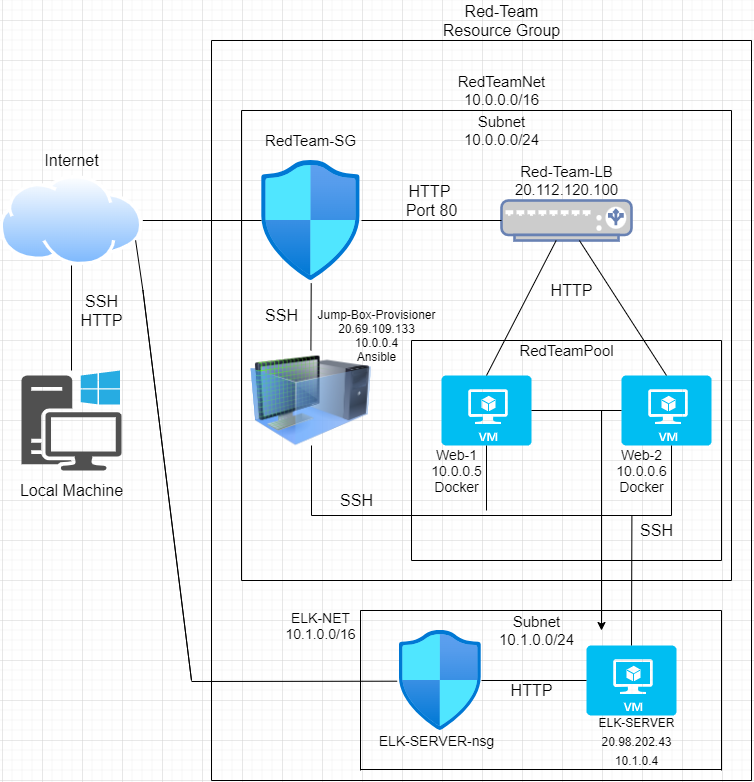

The diagram above was exported from draw.io. Its source (the exported page's mxGraphModel, read from the mxfile embedded in the PNG):
<mxGraphModel dx="1209" dy="619" grid="1" gridSize="10" guides="1" tooltips="1" connect="1" arrows="1" fold="1" page="1" pageScale="1" pageWidth="850" pageHeight="1100" math="0" shadow="0">
  <root>
    <mxCell id="0" />
    <mxCell id="1" parent="0" />
    <mxCell id="VkDr74a8w0lbYIr59Jtv-2" style="edgeStyle=orthogonalEdgeStyle;rounded=0;orthogonalLoop=1;jettySize=auto;html=1;startArrow=none;" parent="1" source="VkDr74a8w0lbYIr59Jtv-10" edge="1">
      <mxGeometry relative="1" as="geometry">
        <mxPoint x="420" y="520" as="targetPoint" />
        <Array as="points">
          <mxPoint x="420" y="520" />
        </Array>
      </mxGeometry>
    </mxCell>
    <mxCell id="VkDr74a8w0lbYIr59Jtv-1" value="" style="pointerEvents=1;shadow=0;dashed=0;html=1;strokeColor=none;fillColor=#505050;labelPosition=center;verticalLabelPosition=bottom;verticalAlign=top;outlineConnect=0;align=center;shape=mxgraph.office.devices.workstation_pc;" parent="1" vertex="1">
      <mxGeometry x="100" y="670" width="100" height="100" as="geometry" />
    </mxCell>
    <mxCell id="VkDr74a8w0lbYIr59Jtv-11" value="" style="fontColor=#0066CC;verticalAlign=top;verticalLabelPosition=bottom;labelPosition=center;align=center;html=1;outlineConnect=0;fillColor=#CCCCCC;strokeColor=#6881B3;gradientColor=none;gradientDirection=north;strokeWidth=2;shape=mxgraph.networks.load_balancer;" parent="1" vertex="1">
      <mxGeometry x="580" y="500" width="130" height="40" as="geometry" />
    </mxCell>
    <mxCell id="VkDr74a8w0lbYIr59Jtv-12" value="" style="verticalLabelPosition=bottom;html=1;verticalAlign=top;align=center;strokeColor=none;fillColor=#00BEF2;shape=mxgraph.azure.virtual_machine;" parent="1" vertex="1">
      <mxGeometry x="520" y="675" width="90" height="70" as="geometry" />
    </mxCell>
    <mxCell id="VkDr74a8w0lbYIr59Jtv-13" value="" style="verticalLabelPosition=bottom;html=1;verticalAlign=top;align=center;strokeColor=none;fillColor=#00BEF2;shape=mxgraph.azure.virtual_machine;" parent="1" vertex="1">
      <mxGeometry x="700" y="675" width="90" height="70" as="geometry" />
    </mxCell>
    <mxCell id="VkDr74a8w0lbYIr59Jtv-14" value="" style="image;html=1;image=img/lib/clip_art/computers/Virtual_Machine_128x128.png" parent="1" vertex="1">
      <mxGeometry x="329.11" y="650" width="120.59" height="100" as="geometry" />
    </mxCell>
    <mxCell id="VkDr74a8w0lbYIr59Jtv-3" value="" style="aspect=fixed;perimeter=ellipsePerimeter;html=1;align=center;shadow=0;dashed=0;spacingTop=3;image;image=img/lib/active_directory/internet_cloud.svg;" parent="1" vertex="1">
      <mxGeometry x="78.58" y="475" width="142.85" height="90" as="geometry" />
    </mxCell>
    <mxCell id="VkDr74a8w0lbYIr59Jtv-15" value="" style="edgeStyle=orthogonalEdgeStyle;rounded=0;orthogonalLoop=1;jettySize=auto;html=1;endArrow=none;" parent="1" source="VkDr74a8w0lbYIr59Jtv-1" target="VkDr74a8w0lbYIr59Jtv-3" edge="1">
      <mxGeometry relative="1" as="geometry">
        <mxPoint x="420" y="520" as="targetPoint" />
        <mxPoint x="150" y="670" as="sourcePoint" />
        <Array as="points" />
      </mxGeometry>
    </mxCell>
    <mxCell id="VkDr74a8w0lbYIr59Jtv-10" value="" style="aspect=fixed;html=1;points=[];align=center;image;fontSize=12;image=img/lib/azure2/networking/Network_Security_Groups.svg;" parent="1" vertex="1">
      <mxGeometry x="340" y="460" width="98.82" height="120" as="geometry" />
    </mxCell>
    <mxCell id="VkDr74a8w0lbYIr59Jtv-16" value="" style="edgeStyle=orthogonalEdgeStyle;rounded=0;orthogonalLoop=1;jettySize=auto;html=1;startArrow=none;endArrow=none;" parent="1" source="VkDr74a8w0lbYIr59Jtv-3" target="VkDr74a8w0lbYIr59Jtv-10" edge="1">
      <mxGeometry relative="1" as="geometry">
        <mxPoint x="420" y="520" as="targetPoint" />
        <mxPoint x="221.42999999999984" y="520" as="sourcePoint" />
        <Array as="points">
          <mxPoint x="280" y="520" />
          <mxPoint x="280" y="520" />
        </Array>
      </mxGeometry>
    </mxCell>
    <mxCell id="VkDr74a8w0lbYIr59Jtv-27" value="" style="endArrow=none;html=1;exitX=0.5;exitY=0;exitDx=0;exitDy=0;exitPerimeter=0;" parent="1" source="VkDr74a8w0lbYIr59Jtv-12" target="VkDr74a8w0lbYIr59Jtv-11" edge="1">
      <mxGeometry width="50" height="50" relative="1" as="geometry">
        <mxPoint x="580" y="670" as="sourcePoint" />
        <mxPoint x="600" y="560" as="targetPoint" />
        <Array as="points" />
      </mxGeometry>
    </mxCell>
    <mxCell id="VkDr74a8w0lbYIr59Jtv-28" value="" style="endArrow=none;html=1;exitX=0.5;exitY=0;exitDx=0;exitDy=0;exitPerimeter=0;" parent="1" source="VkDr74a8w0lbYIr59Jtv-13" target="VkDr74a8w0lbYIr59Jtv-11" edge="1">
      <mxGeometry width="50" height="50" relative="1" as="geometry">
        <mxPoint x="690" y="640" as="sourcePoint" />
        <mxPoint x="740" y="590" as="targetPoint" />
      </mxGeometry>
    </mxCell>
    <mxCell id="VkDr74a8w0lbYIr59Jtv-30" value="Local Machine" style="text;html=1;resizable=0;autosize=1;align=center;verticalAlign=middle;points=[];fillColor=none;strokeColor=none;rounded=0;fontSize=16;" parent="1" vertex="1">
      <mxGeometry x="90" y="780" width="120" height="20" as="geometry" />
    </mxCell>
    <mxCell id="VkDr74a8w0lbYIr59Jtv-31" value="Internet" style="text;html=1;resizable=0;autosize=1;align=center;verticalAlign=middle;points=[];fillColor=none;strokeColor=none;rounded=0;fontSize=16;" parent="1" vertex="1">
      <mxGeometry x="115" y="450" width="70" height="20" as="geometry" />
    </mxCell>
    <mxCell id="57-1lbMTZNW_dOSISrxO-1" value="" style="endArrow=none;html=1;rounded=0;entryX=0.503;entryY=1.022;entryDx=0;entryDy=0;entryPerimeter=0;exitX=0.5;exitY=0;exitDx=0;exitDy=0;" parent="1" source="VkDr74a8w0lbYIr59Jtv-14" target="VkDr74a8w0lbYIr59Jtv-10" edge="1">
      <mxGeometry width="50" height="50" relative="1" as="geometry">
        <mxPoint x="400" y="660" as="sourcePoint" />
        <mxPoint x="450" y="610" as="targetPoint" />
      </mxGeometry>
    </mxCell>
    <mxCell id="57-1lbMTZNW_dOSISrxO-2" value="" style="endArrow=none;html=1;rounded=0;entryX=0;entryY=0.5;entryDx=0;entryDy=0;entryPerimeter=0;" parent="1" target="VkDr74a8w0lbYIr59Jtv-11" edge="1">
      <mxGeometry width="50" height="50" relative="1" as="geometry">
        <mxPoint x="440" y="520" as="sourcePoint" />
        <mxPoint x="520" y="500" as="targetPoint" />
      </mxGeometry>
    </mxCell>
    <mxCell id="57-1lbMTZNW_dOSISrxO-3" value="" style="endArrow=none;html=1;rounded=0;exitX=0.5;exitY=1;exitDx=0;exitDy=0;exitPerimeter=0;" parent="1" source="VkDr74a8w0lbYIr59Jtv-12" edge="1">
      <mxGeometry width="50" height="50" relative="1" as="geometry">
        <mxPoint x="400" y="660" as="sourcePoint" />
        <mxPoint x="565" y="810" as="targetPoint" />
      </mxGeometry>
    </mxCell>
    <mxCell id="57-1lbMTZNW_dOSISrxO-4" value="" style="shape=partialRectangle;whiteSpace=wrap;html=1;bottom=1;right=1;left=1;top=0;fillColor=none;routingCenterX=-0.5;" parent="1" vertex="1">
      <mxGeometry x="390" y="745" width="360" height="70" as="geometry" />
    </mxCell>
    <mxCell id="57-1lbMTZNW_dOSISrxO-13" value="" style="endArrow=none;html=1;rounded=0;" parent="1" edge="1">
      <mxGeometry width="50" height="50" relative="1" as="geometry">
        <mxPoint x="490" y="860" as="sourcePoint" />
        <mxPoint x="490" y="640" as="targetPoint" />
      </mxGeometry>
    </mxCell>
    <mxCell id="57-1lbMTZNW_dOSISrxO-15" value="" style="endArrow=none;html=1;rounded=0;" parent="1" edge="1">
      <mxGeometry width="50" height="50" relative="1" as="geometry">
        <mxPoint x="490" y="640" as="sourcePoint" />
        <mxPoint x="800" y="640" as="targetPoint" />
      </mxGeometry>
    </mxCell>
    <mxCell id="57-1lbMTZNW_dOSISrxO-16" value="" style="endArrow=none;html=1;rounded=0;" parent="1" edge="1">
      <mxGeometry width="50" height="50" relative="1" as="geometry">
        <mxPoint x="490" y="860" as="sourcePoint" />
        <mxPoint x="800" y="860" as="targetPoint" />
      </mxGeometry>
    </mxCell>
    <mxCell id="57-1lbMTZNW_dOSISrxO-17" value="" style="endArrow=none;html=1;rounded=0;" parent="1" edge="1">
      <mxGeometry width="50" height="50" relative="1" as="geometry">
        <mxPoint x="800" y="860" as="sourcePoint" />
        <mxPoint x="800" y="640" as="targetPoint" />
      </mxGeometry>
    </mxCell>
    <mxCell id="57-1lbMTZNW_dOSISrxO-18" value="Jump-Box-Provisioner&lt;br&gt;20.69.109.133&lt;br style=&quot;font-size: 12px&quot;&gt;10.0.0.4&lt;br&gt;Ansible" style="text;html=1;resizable=0;autosize=1;align=center;verticalAlign=middle;points=[];fillColor=none;strokeColor=none;rounded=0;fontSize=12;" parent="1" vertex="1">
      <mxGeometry x="390" y="605" width="130" height="60" as="geometry" />
    </mxCell>
    <mxCell id="57-1lbMTZNW_dOSISrxO-19" value="RedTeam-SG" style="text;html=1;resizable=0;autosize=1;align=center;verticalAlign=middle;points=[];fillColor=none;strokeColor=none;rounded=0;fontSize=15;" parent="1" vertex="1">
      <mxGeometry x="334.41" y="430" width="110" height="20" as="geometry" />
    </mxCell>
    <mxCell id="57-1lbMTZNW_dOSISrxO-20" value="Red-Team-LB&lt;br&gt;20.112.120.100" style="text;html=1;resizable=0;autosize=1;align=center;verticalAlign=middle;points=[];fillColor=none;strokeColor=none;rounded=0;fontSize=15;" parent="1" vertex="1">
      <mxGeometry x="585" y="460" width="120" height="40" as="geometry" />
    </mxCell>
    <mxCell id="57-1lbMTZNW_dOSISrxO-21" value="Web-1&lt;br style=&quot;font-size: 14px;&quot;&gt;10.0.0.5&lt;br style=&quot;font-size: 14px;&quot;&gt;Docker" style="text;html=1;resizable=0;autosize=1;align=center;verticalAlign=middle;points=[];fillColor=none;strokeColor=none;rounded=0;fontSize=14;" parent="1" vertex="1">
      <mxGeometry x="500" y="740" width="70" height="60" as="geometry" />
    </mxCell>
    <mxCell id="57-1lbMTZNW_dOSISrxO-22" value="Web-2&lt;br style=&quot;font-size: 14px;&quot;&gt;10.0.0.6&lt;br style=&quot;font-size: 14px;&quot;&gt;Docker" style="text;html=1;resizable=0;autosize=1;align=center;verticalAlign=middle;points=[];fillColor=none;strokeColor=none;rounded=0;fontSize=14;" parent="1" vertex="1">
      <mxGeometry x="685" y="740" width="70" height="60" as="geometry" />
    </mxCell>
    <mxCell id="57-1lbMTZNW_dOSISrxO-23" value="RedTeamPool" style="text;html=1;resizable=0;autosize=1;align=center;verticalAlign=middle;points=[];fillColor=none;strokeColor=none;rounded=0;fontSize=15;" parent="1" vertex="1">
      <mxGeometry x="590" y="640" width="110" height="20" as="geometry" />
    </mxCell>
    <mxCell id="57-1lbMTZNW_dOSISrxO-24" value="" style="endArrow=none;html=1;rounded=0;fontSize=12;" parent="1" edge="1">
      <mxGeometry width="50" height="50" relative="1" as="geometry">
        <mxPoint x="320" y="880" as="sourcePoint" />
        <mxPoint x="320" y="410" as="targetPoint" />
      </mxGeometry>
    </mxCell>
    <mxCell id="57-1lbMTZNW_dOSISrxO-25" value="" style="endArrow=none;html=1;rounded=0;fontSize=12;" parent="1" edge="1">
      <mxGeometry width="50" height="50" relative="1" as="geometry">
        <mxPoint x="810" y="880" as="sourcePoint" />
        <mxPoint x="810" y="410" as="targetPoint" />
      </mxGeometry>
    </mxCell>
    <mxCell id="57-1lbMTZNW_dOSISrxO-26" value="" style="endArrow=none;html=1;rounded=0;fontSize=12;" parent="1" edge="1">
      <mxGeometry width="50" height="50" relative="1" as="geometry">
        <mxPoint x="320" y="410" as="sourcePoint" />
        <mxPoint x="810" y="410" as="targetPoint" />
      </mxGeometry>
    </mxCell>
    <mxCell id="57-1lbMTZNW_dOSISrxO-27" value="" style="endArrow=none;html=1;rounded=0;fontSize=12;" parent="1" edge="1">
      <mxGeometry width="50" height="50" relative="1" as="geometry">
        <mxPoint x="320" y="880" as="sourcePoint" />
        <mxPoint x="810" y="880" as="targetPoint" />
      </mxGeometry>
    </mxCell>
    <mxCell id="57-1lbMTZNW_dOSISrxO-28" value="RedTeamNet&lt;br style=&quot;font-size: 15px;&quot;&gt;10.0.0.0/16" style="text;html=1;resizable=0;autosize=1;align=center;verticalAlign=middle;points=[];fillColor=none;strokeColor=none;rounded=0;fontSize=15;" parent="1" vertex="1">
      <mxGeometry x="530" y="370" width="100" height="40" as="geometry" />
    </mxCell>
    <mxCell id="57-1lbMTZNW_dOSISrxO-29" value="Subnet&lt;br&gt;10.0.0.0/24" style="text;html=1;resizable=0;autosize=1;align=center;verticalAlign=middle;points=[];fillColor=none;strokeColor=none;rounded=0;fontSize=15;" parent="1" vertex="1">
      <mxGeometry x="535" y="410" width="90" height="40" as="geometry" />
    </mxCell>
    <mxCell id="57-1lbMTZNW_dOSISrxO-30" value="" style="endArrow=none;html=1;rounded=0;fontSize=14;" parent="1" edge="1">
      <mxGeometry width="50" height="50" relative="1" as="geometry">
        <mxPoint x="290" y="1080" as="sourcePoint" />
        <mxPoint x="290" y="340" as="targetPoint" />
      </mxGeometry>
    </mxCell>
    <mxCell id="57-1lbMTZNW_dOSISrxO-31" value="" style="endArrow=none;html=1;rounded=0;fontSize=14;" parent="1" edge="1">
      <mxGeometry width="50" height="50" relative="1" as="geometry">
        <mxPoint x="830" y="1080" as="sourcePoint" />
        <mxPoint x="830" y="340" as="targetPoint" />
      </mxGeometry>
    </mxCell>
    <mxCell id="57-1lbMTZNW_dOSISrxO-32" value="" style="endArrow=none;html=1;rounded=0;fontSize=14;" parent="1" edge="1">
      <mxGeometry width="50" height="50" relative="1" as="geometry">
        <mxPoint x="290" y="340" as="sourcePoint" />
        <mxPoint x="830" y="340" as="targetPoint" />
      </mxGeometry>
    </mxCell>
    <mxCell id="57-1lbMTZNW_dOSISrxO-33" value="" style="endArrow=none;html=1;rounded=0;fontSize=14;" parent="1" edge="1">
      <mxGeometry width="50" height="50" relative="1" as="geometry">
        <mxPoint x="290" y="1080" as="sourcePoint" />
        <mxPoint x="830" y="1080" as="targetPoint" />
      </mxGeometry>
    </mxCell>
    <mxCell id="57-1lbMTZNW_dOSISrxO-34" value="Red-Team&lt;br style=&quot;font-size: 16px;&quot;&gt;Resource Group" style="text;html=1;resizable=0;autosize=1;align=center;verticalAlign=middle;points=[];fillColor=none;strokeColor=none;rounded=0;fontSize=16;" parent="1" vertex="1">
      <mxGeometry x="515" y="300" width="130" height="40" as="geometry" />
    </mxCell>
    <mxCell id="57-1lbMTZNW_dOSISrxO-35" value="SSH&lt;br&gt;HTTP" style="text;html=1;resizable=0;autosize=1;align=center;verticalAlign=middle;points=[];fillColor=none;strokeColor=none;rounded=0;fontSize=16;" parent="1" vertex="1">
      <mxGeometry x="150" y="590" width="60" height="40" as="geometry" />
    </mxCell>
    <mxCell id="57-1lbMTZNW_dOSISrxO-36" value="HTTP&amp;nbsp;&lt;br&gt;Port 80" style="text;html=1;resizable=0;autosize=1;align=center;verticalAlign=middle;points=[];fillColor=none;strokeColor=none;rounded=0;fontSize=16;" parent="1" vertex="1">
      <mxGeometry x="475" y="480" width="70" height="40" as="geometry" />
    </mxCell>
    <mxCell id="57-1lbMTZNW_dOSISrxO-37" value="SSH" style="text;html=1;resizable=0;autosize=1;align=center;verticalAlign=middle;points=[];fillColor=none;strokeColor=none;rounded=0;fontSize=16;" parent="1" vertex="1">
      <mxGeometry x="409.99999999999994" y="790" width="50" height="20" as="geometry" />
    </mxCell>
    <mxCell id="57-1lbMTZNW_dOSISrxO-39" value="HTTP" style="text;html=1;resizable=0;autosize=1;align=center;verticalAlign=middle;points=[];fillColor=none;strokeColor=none;rounded=0;fontSize=16;" parent="1" vertex="1">
      <mxGeometry x="620" y="580" width="60" height="20" as="geometry" />
    </mxCell>
    <mxCell id="57-1lbMTZNW_dOSISrxO-40" value="SSH" style="text;html=1;resizable=0;autosize=1;align=center;verticalAlign=middle;points=[];fillColor=none;strokeColor=none;rounded=0;fontSize=16;" parent="1" vertex="1">
      <mxGeometry x="335" y="605" width="50" height="20" as="geometry" />
    </mxCell>
    <mxCell id="DR0KGL3iuvOvgl05NeXh-1" value="" style="aspect=fixed;html=1;points=[];align=center;image;fontSize=12;image=img/lib/azure2/networking/Network_Security_Groups.svg;" vertex="1" parent="1">
      <mxGeometry x="477.65" y="930" width="82.35" height="100" as="geometry" />
    </mxCell>
    <mxCell id="DR0KGL3iuvOvgl05NeXh-2" value="" style="verticalLabelPosition=bottom;html=1;verticalAlign=top;align=center;strokeColor=none;fillColor=#00BEF2;shape=mxgraph.azure.virtual_machine;" vertex="1" parent="1">
      <mxGeometry x="665" y="945" width="90" height="70" as="geometry" />
    </mxCell>
    <mxCell id="DR0KGL3iuvOvgl05NeXh-3" value="" style="endArrow=none;html=1;rounded=0;entryX=0;entryY=0.5;entryDx=0;entryDy=0;entryPerimeter=0;" edge="1" parent="1" target="DR0KGL3iuvOvgl05NeXh-2">
      <mxGeometry width="50" height="50" relative="1" as="geometry">
        <mxPoint x="560" y="980" as="sourcePoint" />
        <mxPoint x="610" y="945" as="targetPoint" />
      </mxGeometry>
    </mxCell>
    <mxCell id="DR0KGL3iuvOvgl05NeXh-4" value="" style="endArrow=none;html=1;rounded=0;entryX=1;entryY=0.75;entryDx=0;entryDy=0;" edge="1" parent="1" target="VkDr74a8w0lbYIr59Jtv-3">
      <mxGeometry width="50" height="50" relative="1" as="geometry">
        <mxPoint x="221.43" y="590" as="sourcePoint" />
        <mxPoint x="271.43" y="540" as="targetPoint" />
        <Array as="points">
          <mxPoint x="270" y="980" />
          <mxPoint x="221.43" y="590" />
        </Array>
      </mxGeometry>
    </mxCell>
    <mxCell id="DR0KGL3iuvOvgl05NeXh-5" value="" style="endArrow=none;html=1;rounded=0;entryX=-0.024;entryY=0.507;entryDx=0;entryDy=0;entryPerimeter=0;" edge="1" parent="1" target="DR0KGL3iuvOvgl05NeXh-1">
      <mxGeometry width="50" height="50" relative="1" as="geometry">
        <mxPoint x="270" y="981" as="sourcePoint" />
        <mxPoint x="334.40999999999997" y="940" as="targetPoint" />
      </mxGeometry>
    </mxCell>
    <mxCell id="DR0KGL3iuvOvgl05NeXh-6" value="" style="endArrow=none;html=1;rounded=0;" edge="1" parent="1">
      <mxGeometry width="50" height="50" relative="1" as="geometry">
        <mxPoint x="439" y="1070" as="sourcePoint" />
        <mxPoint x="439" y="910" as="targetPoint" />
      </mxGeometry>
    </mxCell>
    <mxCell id="DR0KGL3iuvOvgl05NeXh-7" value="" style="endArrow=none;html=1;rounded=0;" edge="1" parent="1">
      <mxGeometry width="50" height="50" relative="1" as="geometry">
        <mxPoint x="800" y="1070" as="sourcePoint" />
        <mxPoint x="800" y="910" as="targetPoint" />
      </mxGeometry>
    </mxCell>
    <mxCell id="DR0KGL3iuvOvgl05NeXh-8" value="" style="endArrow=none;html=1;rounded=0;" edge="1" parent="1">
      <mxGeometry width="50" height="50" relative="1" as="geometry">
        <mxPoint x="438.82" y="910" as="sourcePoint" />
        <mxPoint x="800" y="910" as="targetPoint" />
      </mxGeometry>
    </mxCell>
    <mxCell id="DR0KGL3iuvOvgl05NeXh-9" value="" style="endArrow=none;html=1;rounded=0;" edge="1" parent="1">
      <mxGeometry width="50" height="50" relative="1" as="geometry">
        <mxPoint x="438.82" y="1069" as="sourcePoint" />
        <mxPoint x="800" y="1069" as="targetPoint" />
      </mxGeometry>
    </mxCell>
    <mxCell id="DR0KGL3iuvOvgl05NeXh-10" value="" style="endArrow=none;html=1;rounded=0;exitX=0.5;exitY=0;exitDx=0;exitDy=0;exitPerimeter=0;entryX=0.89;entryY=1.005;entryDx=0;entryDy=0;entryPerimeter=0;" edge="1" parent="1" source="DR0KGL3iuvOvgl05NeXh-2" target="57-1lbMTZNW_dOSISrxO-4">
      <mxGeometry width="50" height="50" relative="1" as="geometry">
        <mxPoint x="685" y="865" as="sourcePoint" />
        <mxPoint x="710" y="820" as="targetPoint" />
      </mxGeometry>
    </mxCell>
    <mxCell id="DR0KGL3iuvOvgl05NeXh-11" value="" style="endArrow=none;html=1;rounded=0;entryX=0;entryY=0.5;entryDx=0;entryDy=0;entryPerimeter=0;exitX=1;exitY=0.5;exitDx=0;exitDy=0;exitPerimeter=0;" edge="1" parent="1" source="VkDr74a8w0lbYIr59Jtv-12" target="VkDr74a8w0lbYIr59Jtv-13">
      <mxGeometry width="50" height="50" relative="1" as="geometry">
        <mxPoint x="610" y="715" as="sourcePoint" />
        <mxPoint x="660" y="665" as="targetPoint" />
      </mxGeometry>
    </mxCell>
    <mxCell id="DR0KGL3iuvOvgl05NeXh-12" value="" style="endArrow=classic;html=1;rounded=0;" edge="1" parent="1">
      <mxGeometry width="50" height="50" relative="1" as="geometry">
        <mxPoint x="680" y="710" as="sourcePoint" />
        <mxPoint x="680" y="930" as="targetPoint" />
      </mxGeometry>
    </mxCell>
    <mxCell id="DR0KGL3iuvOvgl05NeXh-13" value="&lt;font style=&quot;font-size: 16px&quot;&gt;SSH&lt;/font&gt;" style="text;html=1;resizable=0;autosize=1;align=center;verticalAlign=middle;points=[];fillColor=none;strokeColor=none;rounded=0;" vertex="1" parent="1">
      <mxGeometry x="710" y="820" width="50" height="20" as="geometry" />
    </mxCell>
    <mxCell id="DR0KGL3iuvOvgl05NeXh-14" value="&lt;font style=&quot;font-size: 12px&quot;&gt;ELK-SERVER&lt;br&gt;&lt;font style=&quot;font-size: 12px&quot;&gt;20.98&lt;/font&gt;.202.43&lt;br&gt;10.1.0.4&lt;br&gt;&lt;/font&gt;" style="text;html=1;resizable=0;autosize=1;align=center;verticalAlign=middle;points=[];fillColor=none;strokeColor=none;rounded=0;fontSize=16;" vertex="1" parent="1">
      <mxGeometry x="670" y="1005" width="90" height="70" as="geometry" />
    </mxCell>
    <mxCell id="DR0KGL3iuvOvgl05NeXh-15" value="&lt;font style=&quot;font-size: 14px&quot;&gt;ELK-SERVER-nsg&lt;/font&gt;" style="text;html=1;resizable=0;autosize=1;align=center;verticalAlign=middle;points=[];fillColor=none;strokeColor=none;rounded=0;fontSize=12;" vertex="1" parent="1">
      <mxGeometry x="449.7" y="1030" width="130" height="20" as="geometry" />
    </mxCell>
    <mxCell id="DR0KGL3iuvOvgl05NeXh-16" value="&lt;font style=&quot;font-size: 14px&quot;&gt;ELK-NET&lt;br&gt;10.1.0.0/16&lt;/font&gt;" style="text;html=1;resizable=0;autosize=1;align=center;verticalAlign=middle;points=[];fillColor=none;strokeColor=none;rounded=0;fontSize=14;" vertex="1" parent="1">
      <mxGeometry x="354.40999999999997" y="905" width="90" height="40" as="geometry" />
    </mxCell>
    <mxCell id="DR0KGL3iuvOvgl05NeXh-17" value="&lt;font style=&quot;font-size: 15px&quot;&gt;Subnet&lt;br&gt;10.1.0.0/24&lt;/font&gt;" style="text;html=1;resizable=0;autosize=1;align=center;verticalAlign=middle;points=[];fillColor=none;strokeColor=none;rounded=0;fontSize=14;" vertex="1" parent="1">
      <mxGeometry x="570" y="910" width="90" height="40" as="geometry" />
    </mxCell>
    <mxCell id="DR0KGL3iuvOvgl05NeXh-18" value="&lt;font style=&quot;font-size: 16px&quot;&gt;HTTP&lt;/font&gt;" style="text;html=1;resizable=0;autosize=1;align=center;verticalAlign=middle;points=[];fillColor=none;strokeColor=none;rounded=0;fontSize=15;" vertex="1" parent="1">
      <mxGeometry x="580" y="980" width="60" height="20" as="geometry" />
    </mxCell>
  </root>
</mxGraphModel>